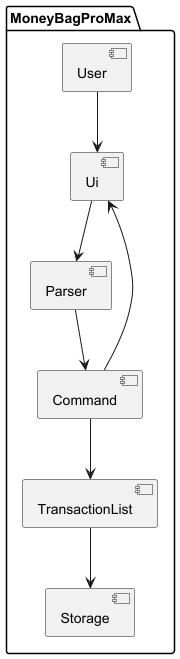

The diagram above was rendered by PlantUML. Its source (embedded in the PNG):
@startuml
package "MoneyBagProMax" {
    [User]
    [Ui]
    [Parser]
    [Command]
    [TransactionList]
    [Storage]

    User --> Ui
    Ui --> Parser
    Parser --> Command
    Command --> TransactionList
    TransactionList --> Storage
    Command --> Ui
}
@enduml